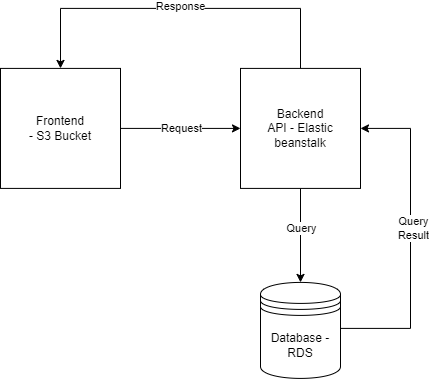

The diagram above was exported from draw.io. Its source (the exported page's mxGraphModel, read from the mxfile embedded in the PNG):
<mxGraphModel dx="1887" dy="1069" grid="1" gridSize="10" guides="1" tooltips="1" connect="1" arrows="1" fold="1" page="1" pageScale="1" pageWidth="583" pageHeight="827" math="0" shadow="0">
  <root>
    <mxCell id="0" />
    <mxCell id="1" parent="0" />
    <mxCell id="afweS4pTwK6Dylgbv58n-14" style="edgeStyle=orthogonalEdgeStyle;rounded=0;orthogonalLoop=1;jettySize=auto;html=1;exitX=0.5;exitY=1;exitDx=0;exitDy=0;entryX=0.5;entryY=0;entryDx=0;entryDy=0;" edge="1" parent="1" source="afweS4pTwK6Dylgbv58n-1" target="afweS4pTwK6Dylgbv58n-3">
      <mxGeometry relative="1" as="geometry" />
    </mxCell>
    <mxCell id="afweS4pTwK6Dylgbv58n-15" value="Query" style="edgeLabel;html=1;align=center;verticalAlign=middle;resizable=0;points=[];" vertex="1" connectable="0" parent="afweS4pTwK6Dylgbv58n-14">
      <mxGeometry x="-0.2737" relative="1" as="geometry">
        <mxPoint y="6" as="offset" />
      </mxGeometry>
    </mxCell>
    <mxCell id="afweS4pTwK6Dylgbv58n-21" style="edgeStyle=orthogonalEdgeStyle;rounded=0;orthogonalLoop=1;jettySize=auto;html=1;entryX=0.5;entryY=0;entryDx=0;entryDy=0;" edge="1" parent="1" source="afweS4pTwK6Dylgbv58n-1" target="afweS4pTwK6Dylgbv58n-2">
      <mxGeometry relative="1" as="geometry">
        <Array as="points">
          <mxPoint x="385" y="229.91" />
          <mxPoint x="145" y="229.91" />
        </Array>
      </mxGeometry>
    </mxCell>
    <mxCell id="afweS4pTwK6Dylgbv58n-22" value="Response" style="edgeLabel;html=1;align=center;verticalAlign=middle;resizable=0;points=[];" vertex="1" connectable="0" parent="afweS4pTwK6Dylgbv58n-21">
      <mxGeometry x="-0.1027" y="-2" relative="1" as="geometry">
        <mxPoint x="-19" as="offset" />
      </mxGeometry>
    </mxCell>
    <mxCell id="afweS4pTwK6Dylgbv58n-1" value="Backend&lt;br&gt;API - Elastic beanstalk" style="whiteSpace=wrap;html=1;aspect=fixed;" vertex="1" parent="1">
      <mxGeometry x="325" y="289.90999999999997" width="120" height="120" as="geometry" />
    </mxCell>
    <mxCell id="afweS4pTwK6Dylgbv58n-11" style="edgeStyle=orthogonalEdgeStyle;rounded=0;orthogonalLoop=1;jettySize=auto;html=1;entryX=0;entryY=0.5;entryDx=0;entryDy=0;" edge="1" parent="1" source="afweS4pTwK6Dylgbv58n-2" target="afweS4pTwK6Dylgbv58n-1">
      <mxGeometry relative="1" as="geometry" />
    </mxCell>
    <mxCell id="afweS4pTwK6Dylgbv58n-13" value="Request" style="edgeLabel;html=1;align=center;verticalAlign=middle;resizable=0;points=[];" vertex="1" connectable="0" parent="afweS4pTwK6Dylgbv58n-11">
      <mxGeometry x="-0.1632" y="-1" relative="1" as="geometry">
        <mxPoint x="10" y="-1" as="offset" />
      </mxGeometry>
    </mxCell>
    <mxCell id="afweS4pTwK6Dylgbv58n-2" value="Frontend &lt;br&gt;- S3 Bucket" style="whiteSpace=wrap;html=1;aspect=fixed;" vertex="1" parent="1">
      <mxGeometry x="85" y="289.90999999999997" width="120" height="120" as="geometry" />
    </mxCell>
    <mxCell id="afweS4pTwK6Dylgbv58n-19" style="edgeStyle=orthogonalEdgeStyle;rounded=0;orthogonalLoop=1;jettySize=auto;html=1;entryX=1;entryY=0.5;entryDx=0;entryDy=0;" edge="1" parent="1" source="afweS4pTwK6Dylgbv58n-3" target="afweS4pTwK6Dylgbv58n-1">
      <mxGeometry relative="1" as="geometry">
        <mxPoint x="505" y="319.90999999999997" as="targetPoint" />
        <Array as="points">
          <mxPoint x="495" y="549.91" />
          <mxPoint x="495" y="349.90999999999997" />
        </Array>
      </mxGeometry>
    </mxCell>
    <mxCell id="afweS4pTwK6Dylgbv58n-20" value="Query&lt;br&gt;Result" style="edgeLabel;html=1;align=center;verticalAlign=middle;resizable=0;points=[];" vertex="1" connectable="0" parent="afweS4pTwK6Dylgbv58n-19">
      <mxGeometry x="0.1466" y="-2" relative="1" as="geometry">
        <mxPoint y="13" as="offset" />
      </mxGeometry>
    </mxCell>
    <mxCell id="afweS4pTwK6Dylgbv58n-3" value="Database - RDS" style="shape=datastore;whiteSpace=wrap;html=1;" vertex="1" parent="1">
      <mxGeometry x="345" y="503.90999999999997" width="80" height="96" as="geometry" />
    </mxCell>
  </root>
</mxGraphModel>